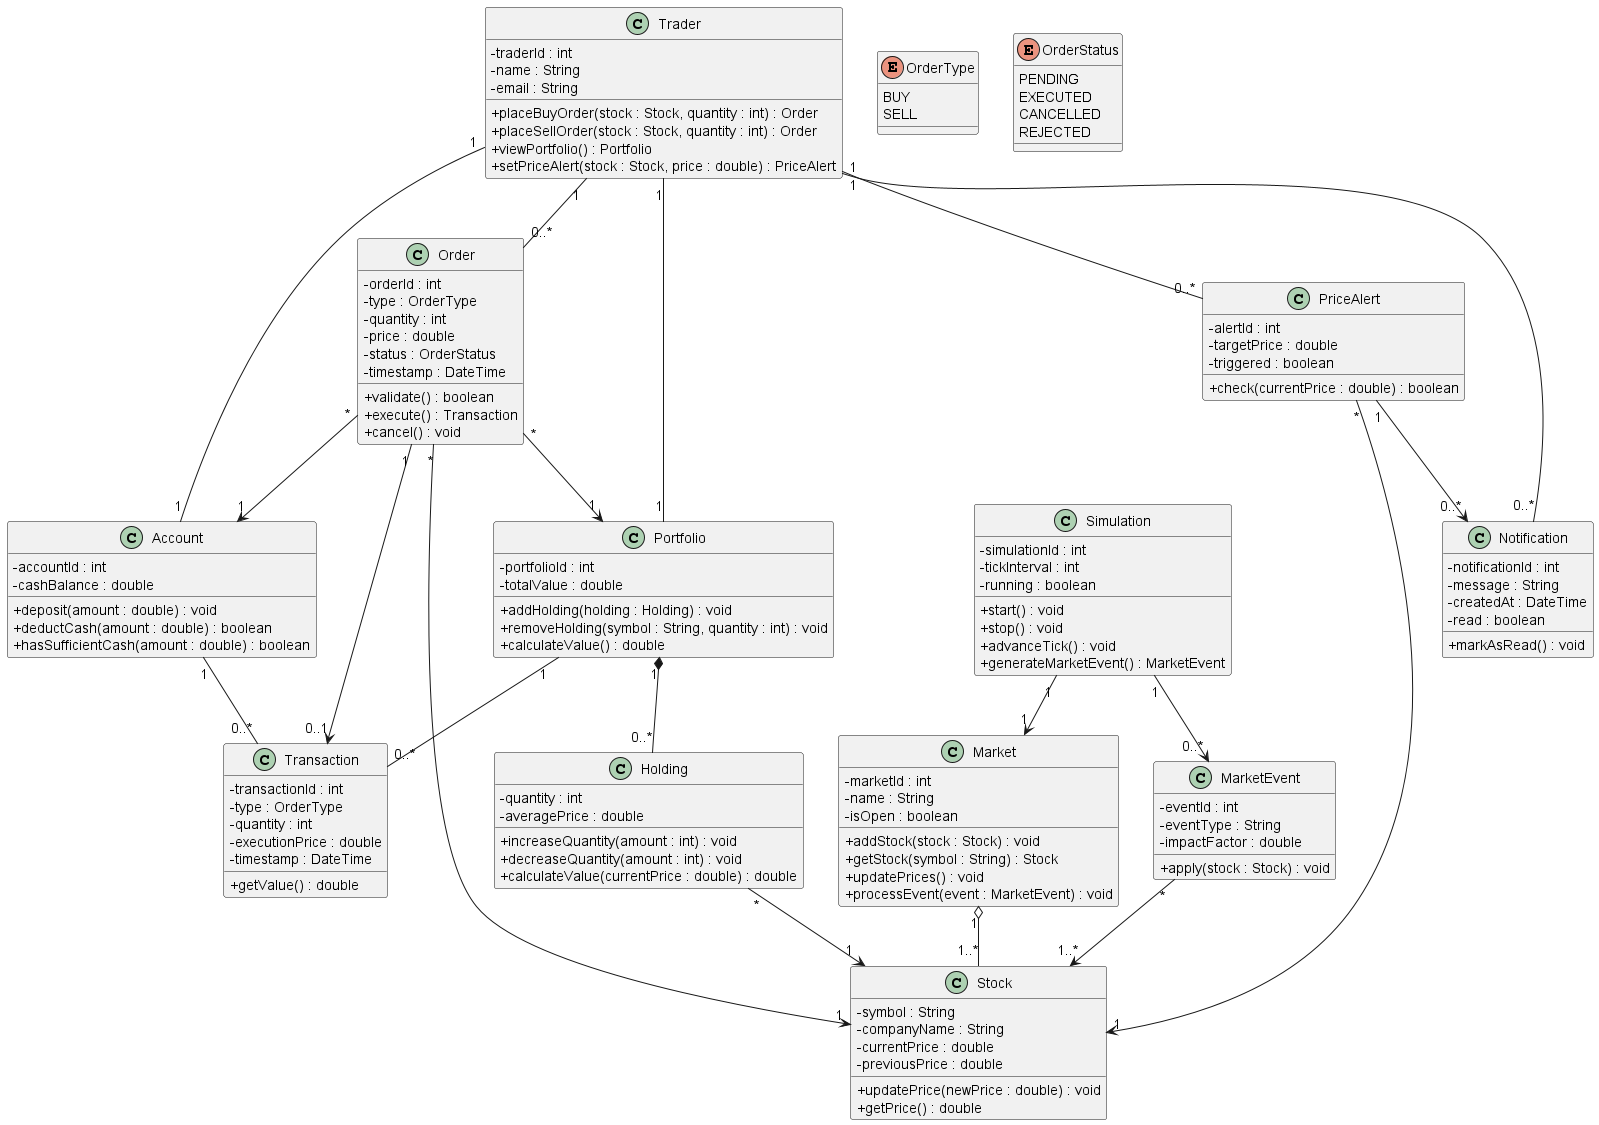

The diagram above was rendered by PlantUML. Its source (embedded in the PNG):
@startuml

skinparam classAttributeIconSize 0

class Trader {
    - traderId : int
    - name : String
    - email : String
    + placeBuyOrder(stock : Stock, quantity : int) : Order
    + placeSellOrder(stock : Stock, quantity : int) : Order
    + viewPortfolio() : Portfolio
    + setPriceAlert(stock : Stock, price : double) : PriceAlert
}

class Account {
    - accountId : int
    - cashBalance : double
    + deposit(amount : double) : void
    + deductCash(amount : double) : boolean
    + hasSufficientCash(amount : double) : boolean
}

class Stock {
    - symbol : String
    - companyName : String
    - currentPrice : double
    - previousPrice : double
    + updatePrice(newPrice : double) : void
    + getPrice() : double
}

class Market {
    - marketId : int
    - name : String
    - isOpen : boolean
    + addStock(stock : Stock) : void
    + getStock(symbol : String) : Stock
    + updatePrices() : void
    + processEvent(event : MarketEvent) : void
}

class Order {
    - orderId : int
    - type : OrderType
    - quantity : int
    - price : double
    - status : OrderStatus
    - timestamp : DateTime
    + validate() : boolean
    + execute() : Transaction
    + cancel() : void
}

class Portfolio {
    - portfolioId : int
    - totalValue : double
    + addHolding(holding : Holding) : void
    + removeHolding(symbol : String, quantity : int) : void
    + calculateValue() : double
}

class Holding {
    - quantity : int
    - averagePrice : double
    + increaseQuantity(amount : int) : void
    + decreaseQuantity(amount : int) : void
    + calculateValue(currentPrice : double) : double
}

class Transaction {
    - transactionId : int
    - type : OrderType
    - quantity : int
    - executionPrice : double
    - timestamp : DateTime
    + getValue() : double
}

class Simulation {
    - simulationId : int
    - tickInterval : int
    - running : boolean
    + start() : void
    + stop() : void
    + advanceTick() : void
    + generateMarketEvent() : MarketEvent
}

class MarketEvent {
    - eventId : int
    - eventType : String
    - impactFactor : double
    + apply(stock : Stock) : void
}

class PriceAlert {
    - alertId : int
    - targetPrice : double
    - triggered : boolean
    + check(currentPrice : double) : boolean
}

class Notification {
    - notificationId : int
    - message : String
    - createdAt : DateTime
    - read : boolean
    + markAsRead() : void
}

enum OrderType {
    BUY
    SELL
}

enum OrderStatus {
    PENDING
    EXECUTED
    CANCELLED
    REJECTED
}

Trader "1" -- "1" Account
Trader "1" -- "1" Portfolio

Portfolio "1" *-- "0..*" Holding
Holding "*" --> "1" Stock

Market "1" o-- "1..*" Stock

Trader "1" -- "0..*" Order
Order "*" --> "1" Stock
Order "*" --> "1" Account
Order "*" --> "1" Portfolio

Order "1" --> "0..1" Transaction
Portfolio "1" -- "0..*" Transaction
Account "1" -- "0..*" Transaction

Simulation "1" --> "1" Market
Simulation "1" --> "0..*" MarketEvent
MarketEvent "*" --> "1..*" Stock

Trader "1" -- "0..*" PriceAlert
PriceAlert "*" --> "1" Stock
PriceAlert "1" --> "0..*" Notification
Trader "1" -- "0..*" Notification

@enduml